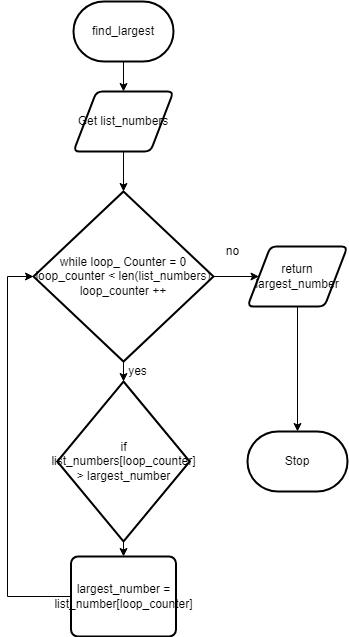

The diagram above was exported from draw.io. Its source (the exported page's mxGraphModel, read from the mxfile embedded in the PNG):
<mxGraphModel dx="1074" dy="755" grid="1" gridSize="10" guides="1" tooltips="1" connect="1" arrows="1" fold="1" page="1" pageScale="1" pageWidth="827" pageHeight="1169" math="0" shadow="0">
  <root>
    <mxCell id="0" />
    <mxCell id="1" parent="0" />
    <mxCell id="17" style="edgeStyle=none;html=1;exitX=0.5;exitY=1;exitDx=0;exitDy=0;exitPerimeter=0;entryX=0.5;entryY=0;entryDx=0;entryDy=0;" parent="1" source="2" target="18" edge="1">
      <mxGeometry relative="1" as="geometry">
        <mxPoint x="136" y="110" as="targetPoint" />
      </mxGeometry>
    </mxCell>
    <mxCell id="2" value="find_largest" style="strokeWidth=2;html=1;shape=mxgraph.flowchart.terminator;whiteSpace=wrap;" parent="1" vertex="1">
      <mxGeometry x="86" y="30" width="100" height="60" as="geometry" />
    </mxCell>
    <mxCell id="15" value="Stop" style="strokeWidth=2;html=1;shape=mxgraph.flowchart.terminator;whiteSpace=wrap;" parent="1" vertex="1">
      <mxGeometry x="260" y="460" width="100" height="60" as="geometry" />
    </mxCell>
    <mxCell id="20" style="edgeStyle=none;html=1;exitX=0.5;exitY=1;exitDx=0;exitDy=0;entryX=0.5;entryY=0;entryDx=0;entryDy=0;entryPerimeter=0;" parent="1" source="18" target="19" edge="1">
      <mxGeometry relative="1" as="geometry" />
    </mxCell>
    <mxCell id="18" value="Get list_numbers" style="shape=parallelogram;html=1;strokeWidth=2;perimeter=parallelogramPerimeter;whiteSpace=wrap;rounded=1;arcSize=12;size=0.23;" parent="1" vertex="1">
      <mxGeometry x="86" y="120" width="100" height="60" as="geometry" />
    </mxCell>
    <mxCell id="23" style="edgeStyle=none;html=1;exitX=0.5;exitY=1;exitDx=0;exitDy=0;exitPerimeter=0;entryX=0.5;entryY=0;entryDx=0;entryDy=0;entryPerimeter=0;" parent="1" source="19" target="22" edge="1">
      <mxGeometry relative="1" as="geometry" />
    </mxCell>
    <mxCell id="29" style="edgeStyle=none;rounded=0;html=1;exitX=1;exitY=0.5;exitDx=0;exitDy=0;exitPerimeter=0;entryX=0;entryY=0.5;entryDx=0;entryDy=0;" parent="1" source="19" target="28" edge="1">
      <mxGeometry relative="1" as="geometry" />
    </mxCell>
    <mxCell id="19" value="while loop_ Counter = 0&lt;br&gt;loop_counter &amp;lt; len(list_numbers)&lt;br&gt;loop_counter ++" style="strokeWidth=2;html=1;shape=mxgraph.flowchart.decision;whiteSpace=wrap;" parent="1" vertex="1">
      <mxGeometry x="46" y="220" width="180" height="170" as="geometry" />
    </mxCell>
    <mxCell id="25" style="edgeStyle=none;html=1;exitX=0.5;exitY=1;exitDx=0;exitDy=0;exitPerimeter=0;entryX=0.5;entryY=0;entryDx=0;entryDy=0;" parent="1" source="22" target="24" edge="1">
      <mxGeometry relative="1" as="geometry" />
    </mxCell>
    <mxCell id="22" value="if list_numbers[loop_counter] &amp;gt; largest_number" style="strokeWidth=2;html=1;shape=mxgraph.flowchart.decision;whiteSpace=wrap;" parent="1" vertex="1">
      <mxGeometry x="69.75" y="410" width="132.5" height="160" as="geometry" />
    </mxCell>
    <mxCell id="27" style="edgeStyle=none;html=1;exitX=0;exitY=0.5;exitDx=0;exitDy=0;entryX=0;entryY=0.5;entryDx=0;entryDy=0;entryPerimeter=0;rounded=0;" parent="1" source="24" target="19" edge="1">
      <mxGeometry relative="1" as="geometry">
        <Array as="points">
          <mxPoint x="20" y="625" />
          <mxPoint x="20" y="305" />
        </Array>
      </mxGeometry>
    </mxCell>
    <mxCell id="24" value="largest_number = list_number[loop_counter]" style="rounded=1;whiteSpace=wrap;html=1;absoluteArcSize=1;arcSize=14;strokeWidth=2;" parent="1" vertex="1">
      <mxGeometry x="83.5" y="585" width="105" height="80" as="geometry" />
    </mxCell>
    <mxCell id="30" style="edgeStyle=none;rounded=0;html=1;exitX=0.5;exitY=1;exitDx=0;exitDy=0;entryX=0.5;entryY=0;entryDx=0;entryDy=0;entryPerimeter=0;" parent="1" source="28" target="15" edge="1">
      <mxGeometry relative="1" as="geometry" />
    </mxCell>
    <mxCell id="28" value="return largest_number" style="shape=parallelogram;html=1;strokeWidth=2;perimeter=parallelogramPerimeter;whiteSpace=wrap;rounded=1;arcSize=12;size=0.23;" parent="1" vertex="1">
      <mxGeometry x="260" y="275" width="100" height="60" as="geometry" />
    </mxCell>
    <mxCell id="31" value="yes" style="text;html=1;align=center;verticalAlign=middle;resizable=0;points=[];autosize=1;strokeColor=none;fillColor=none;" parent="1" vertex="1">
      <mxGeometry x="135" y="390" width="30" height="20" as="geometry" />
    </mxCell>
    <mxCell id="32" value="no" style="text;html=1;align=center;verticalAlign=middle;resizable=0;points=[];autosize=1;strokeColor=none;fillColor=none;" parent="1" vertex="1">
      <mxGeometry x="230" y="270" width="30" height="20" as="geometry" />
    </mxCell>
  </root>
</mxGraphModel>